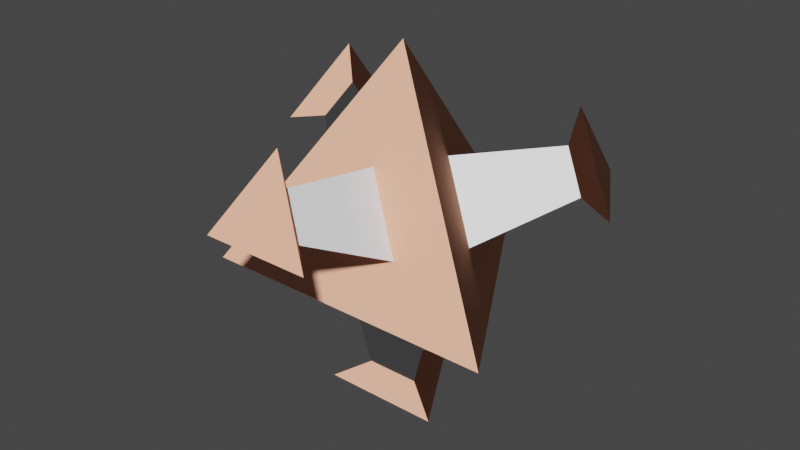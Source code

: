 # Source: virus.blend  (saved by Blender 3.3.6; exported with 4.5.12 LTS)
import bpy
from mathutils import Matrix  # noqa: F401  (used for matrix-valued properties, if any)

bpy.ops.wm.read_factory_settings(use_empty=True)
scene = bpy.context.scene
scene.name = 'Scene'

# ---- collections
col_collection = bpy.data.collections.new('Collection'); scene.collection.children.link(col_collection)

# ---- materials (node trees are filled in below, after node groups)
mat_brown = bpy.data.materials.new('brown')
mat_brown.use_transparent_shadow = False
mat_lgrey = bpy.data.materials.new('lgrey')
mat_lgrey.use_transparent_shadow = False

# ---- material node trees
mat_brown.use_nodes = True; mat_brown.node_tree.nodes.clear()
_N = mat_brown.node_tree.nodes; _L = mat_brown.node_tree.links
n0 = _N.new('ShaderNodeOutputMaterial'); n0.name = 'Material Output'; n0.location = (300, 300)
n1 = _N.new('ShaderNodeBsdfToon'); n1.name = 'Toon BSDF'; n1.location = (25, 305)
n1.inputs[0].default_value = (0.67, 0.32, 0.21, 1.0)
n1.inputs[1].default_value = 0.5221
_L.new(n1.outputs[0], n0.inputs[0])
n0.is_active_output = True
mat_lgrey.use_nodes = True; mat_lgrey.node_tree.nodes.clear()
_N = mat_lgrey.node_tree.nodes; _L = mat_lgrey.node_tree.links
n0 = _N.new('ShaderNodeOutputMaterial'); n0.name = 'Material Output'; n0.location = (300, 300)
n1 = _N.new('ShaderNodeBsdfToon'); n1.name = 'Toon BSDF'; n1.location = (25, 305)
n1.inputs[0].default_value = (0.76, 0.76, 0.78, 1.0)
n1.inputs[1].default_value = 0.5221
_L.new(n1.outputs[0], n0.inputs[0])
n0.is_active_output = True

# ---- world
world_world = bpy.data.worlds.new('World'); scene.world = world_world
world_world.use_nodes = True; world_world.node_tree.nodes.clear()
_N = world_world.node_tree.nodes; _L = world_world.node_tree.links
n0 = _N.new('ShaderNodeOutputWorld'); n0.name = 'World Output'; n0.location = (300, 300)
n1 = _N.new('ShaderNodeBackground'); n1.name = 'Background'; n1.location = (10, 300)
n1.inputs[0].default_value = (0.05088, 0.05088, 0.05088, 1.0)
_L.new(n1.outputs[0], n0.inputs[0])
n0.is_active_output = True
world_world.color = (0.05088, 0.05088, 0.05088)
world_world.use_sun_shadow = False
world_world.sun_shadow_jitter_overblur = 0.0

# ---- meshes
me_cone = bpy.data.meshes.new('Cone')
me_cone.from_pydata([(0.0, 1.0, -0.4755), (0.866, -0.5, -0.4755), (-0.866, -0.5, -0.4755), (0.0, 0.0, 0.819), (0.2, 0.4091, -0.159), (0.2, 0.1155, 0.2212), (0.4543, -0.03137, -0.159), (0.0, 0.3214, -0.4755), (0.2783, -0.1607, -0.4755), (-0.2783, -0.1607, -0.4755), (0.2543, -0.3777, -0.159), (0.0, -0.2309, 0.2212), (-0.2543, -0.3777, -0.159), (-0.4543, -0.03137, -0.159), (-0.2, 0.1155, 0.2212), (-0.2, 0.4091, -0.159), (0.7119, 0.5739, 0.1089), (0.7119, 0.411, 0.3198), (0.853, 0.3296, 0.1089), (0.0, 0.1783, -1.062), (0.1544, -0.08913, -1.062), (-0.1544, -0.08913, -1.062), (0.1411, -0.9035, 0.1089), (-1.682e-08, -0.822, 0.3198), (-0.1411, -0.9035, 0.1089), (-0.853, 0.3296, 0.1089), (-0.7119, 0.411, 0.3198), (-0.7119, 0.5739, 0.1089), (0.7514, 0.793, 0.06708), (0.7514, 0.4338, 0.5321), (1.062, 0.2542, 0.06708), (6.996e-14, 0.3932, -1.181), (0.3405, -0.1966, -1.181), (-0.3405, -0.1966, -1.181), (0.3111, -1.047, 0.06708), (-4.176e-08, -0.8676, 0.5321), (-0.3111, -1.047, 0.06708), (-1.062, 0.2542, 0.06708), (-0.7514, 0.4338, 0.5321), (-0.7514, 0.793, 0.06708)], [], [(13, 14, 26, 25), (11, 12, 24, 23), (9, 7, 19, 21), (4, 5, 17, 16), (0, 3, 5, 4), (3, 1, 6, 5), (1, 0, 4, 6), (0, 1, 8, 7), (1, 2, 9, 8), (2, 0, 7, 9), (1, 3, 11, 10), (3, 2, 12, 11), (2, 1, 10, 12), (2, 3, 14, 13), (3, 0, 15, 14), (0, 2, 13, 15), (21, 19, 31, 33), (24, 22, 34, 36), (16, 17, 29, 28), (27, 25, 37, 39), (6, 4, 16, 18), (8, 9, 21, 20), (10, 11, 23, 22), (15, 13, 25, 27), (5, 6, 18, 17), (7, 8, 20, 19), (12, 10, 22, 24), (14, 15, 27, 26), (28, 29, 30), (31, 32, 33), (34, 35, 36), (37, 38, 39), (26, 27, 39, 38), (18, 16, 28, 30), (23, 24, 36, 35), (20, 21, 33, 32), (17, 18, 30, 29), (25, 26, 38, 37), (22, 23, 35, 34), (19, 20, 32, 31)])
me_cone.polygons.foreach_set('material_index', [1, 1, 1, 1, 0, 0, 0, 0, 0, 0, 0, 0, 0, 0, 0, 0, 0, 0, 0, 0, 1, 1, 1, 1, 1, 1, 1, 1, 0, 0, 0, 0, 0, 0, 0, 0, 0, 0, 0, 0])
_uv = me_cone.uv_layers.new(name='UVMap')
_uv.uv.foreach_set('vector', [0.141, 0.2425, 0.202, 0.2777, 0.202, 0.2777, 0.141, 0.2425, 0.25, 0.1946, 0.189, 0.1593, 0.189, 0.1593, 0.25, 0.1946, 0.6832, 0.2114, 0.75, 0.3271, 0.75, 0.3271, 0.6832, 0.2114, 0.298, 0.3482, 0.298, 0.2777, 0.298, 0.2777, 0.298, 0.3482, 0.25, 0.49, 0.25, 0.25, 0.298, 0.2777, 0.298, 0.3482, 0.25, 0.25, 0.4578, 0.13, 0.359, 0.2425, 0.298, 0.2777, 0.4578, 0.13, 0.25, 0.49, 0.298, 0.3482, 0.359, 0.2425, 0.75, 0.49, 0.9578, 0.13, 0.8168, 0.2114, 0.75, 0.3271, 0.9578, 0.13, 0.5422, 0.13, 0.6832, 0.2114, 0.8168, 0.2114, 0.5422, 0.13, 0.75, 0.49, 0.75, 0.3271, 0.6832, 0.2114, 0.4578, 0.13, 0.25, 0.25, 0.25, 0.1946, 0.311, 0.1593, 0.25, 0.25, 0.04215, 0.13, 0.189, 0.1593, 0.25, 0.1946, 0.04215, 0.13, 0.4578, 0.13, 0.311, 0.1593, 0.189, 0.1593, 0.04215, 0.13, 0.25, 0.25, 0.202, 0.2777, 0.141, 0.2425, 0.25, 0.25, 0.25, 0.49, 0.202, 0.3482, 0.202, 0.2777, 0.25, 0.49, 0.04215, 0.13, 0.141, 0.2425, 0.202, 0.3482, 0.6832, 0.2114, 0.75, 0.3271, 0.75, 0.3271, 0.6832, 0.2114, 0.189, 0.1593, 0.311, 0.1593, 0.311, 0.1593, 0.189, 0.1593, 0.298, 0.3482, 0.298, 0.2777, 0.298, 0.2777, 0.298, 0.3482, 0.202, 0.3482, 0.141, 0.2425, 0.141, 0.2425, 0.202, 0.3482, 0.359, 0.2425, 0.298, 0.3482, 0.298, 0.3482, 0.359, 0.2425, 0.8168, 0.2114, 0.6832, 0.2114, 0.6832, 0.2114, 0.8168, 0.2114, 0.311, 0.1593, 0.25, 0.1946, 0.25, 0.1946, 0.311, 0.1593, 0.202, 0.3482, 0.141, 0.2425, 0.141, 0.2425, 0.202, 0.3482, 0.298, 0.2777, 0.359, 0.2425, 0.359, 0.2425, 0.298, 0.2777, 0.75, 0.3271, 0.8168, 0.2114, 0.8168, 0.2114, 0.75, 0.3271, 0.189, 0.1593, 0.311, 0.1593, 0.311, 0.1593, 0.189, 0.1593, 0.202, 0.2777, 0.202, 0.3482, 0.202, 0.3482, 0.202, 0.2777, 0.298, 0.3482, 0.298, 0.2777, 0.359, 0.2425, 0.75, 0.3271, 0.8168, 0.2114, 0.6832, 0.2114, 0.311, 0.1593, 0.25, 0.1946, 0.189, 0.1593, 0.141, 0.2425, 0.202, 0.2777, 0.202, 0.3482, 0.202, 0.2777, 0.202, 0.3482, 0.202, 0.3482, 0.202, 0.2777, 0.359, 0.2425, 0.298, 0.3482, 0.298, 0.3482, 0.359, 0.2425, 0.25, 0.1946, 0.189, 0.1593, 0.189, 0.1593, 0.25, 0.1946, 0.8168, 0.2114, 0.6832, 0.2114, 0.6832, 0.2114, 0.8168, 0.2114, 0.298, 0.2777, 0.359, 0.2425, 0.359, 0.2425, 0.298, 0.2777, 0.141, 0.2425, 0.202, 0.2777, 0.202, 0.2777, 0.141, 0.2425, 0.311, 0.1593, 0.25, 0.1946, 0.25, 0.1946, 0.311, 0.1593, 0.75, 0.3271, 0.8168, 0.2114, 0.8168, 0.2114, 0.75, 0.3271])
me_cone.materials.append(mat_brown)
me_cone.materials.append(mat_lgrey)
me_cone.update()
me_material_preview_mesh = bpy.data.meshes.new('Material_Preview_Mesh')
me_material_preview_mesh.from_pydata([], [], [])
me_material_preview_mesh.update()

# ---- objects
ob_cone = bpy.data.objects.new('Cone', me_cone)
ob_material_preview_dummy = bpy.data.objects.new('Material_Preview_Dummy', me_material_preview_mesh)

# ---- transforms, parenting, visibility, modifiers, constraints
ob_cone.location = (0.0, 0.0, 0.0)
ob_material_preview_dummy.location = (0.0, 0.0, 0.0)
ob_material_preview_dummy.hide_select = True
ob_material_preview_dummy.hide_render = True

# ---- collection membership
col_collection.objects.link(ob_cone)
col_collection.objects.link(ob_material_preview_dummy)

# ---- scene / render settings (as saved in the file)
scene.frame_start = 1; scene.frame_end = 250; scene.frame_set(1)
scene.render.engine = 'BLENDER_EEVEE_NEXT'
scene.cycles.sampling_pattern = 'TABULATED_SOBOL'
scene.cycles.use_light_tree = False
scene.view_settings.view_transform = 'Filmic'
bpy.context.view_layer.update()

# ---- added for rendering (the .blend has no active camera and no usable light): camera, sun
cam_auto = bpy.data.cameras.new('AutoCamera')
cam_auto.lens = 50.0
cam_auto.sensor_width = 36.0
cam_auto.clip_end = 1000.0
ob_auto_camera = bpy.data.objects.new('AutoCamera', cam_auto)
scene.collection.objects.link(ob_auto_camera)
ob_auto_camera.location = (3.2983, -3.98156, 2.4574)
ob_auto_camera.rotation_euler = (1.09748, -7.21219e-08, 0.694738)
scene.camera = ob_auto_camera
light_auto_sun = bpy.data.lights.new('AutoSun', 'SUN')
light_auto_sun.energy = 3.0
light_auto_sun.angle = 0.0523599
ob_auto_sun = bpy.data.objects.new('AutoSun', light_auto_sun)
scene.collection.objects.link(ob_auto_sun)
ob_auto_sun.rotation_euler = (0.872665, 0.174533, 0.523599)
bpy.context.view_layer.update()
